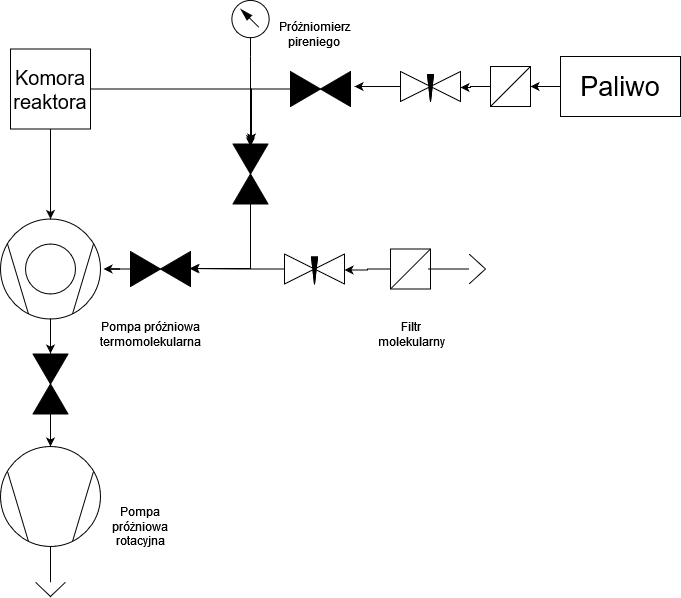

The diagram above was exported from draw.io. Its source (the exported page's mxGraphModel, read from the mxfile embedded in the PNG):
<mxGraphModel dx="1221" dy="761" grid="1" gridSize="10" guides="1" tooltips="1" connect="1" arrows="1" fold="1" page="1" pageScale="1" pageWidth="827" pageHeight="1169" background="none" math="0" shadow="0">
  <root>
    <mxCell id="0" />
    <mxCell id="1" parent="0" />
    <mxCell id="7AAfeajl882_U6iPqVTL-6" value="" style="shape=mxgraph.pid.compressors_-_iso.compressor,_vacuum_pump;html=1;pointerEvents=1;align=center;verticalLabelPosition=bottom;verticalAlign=top;dashed=0;rotation=90;" vertex="1" parent="1">
      <mxGeometry x="70" y="520" width="100" height="100" as="geometry" />
    </mxCell>
    <mxCell id="7AAfeajl882_U6iPqVTL-7" value="" style="shape=mxgraph.pid.compressors_-_iso.compressor_(turbo);html=1;pointerEvents=1;align=center;verticalLabelPosition=bottom;verticalAlign=top;dashed=0;rotation=90;" vertex="1" parent="1">
      <mxGeometry x="70" y="292.5" width="100" height="100" as="geometry" />
    </mxCell>
    <mxCell id="7AAfeajl882_U6iPqVTL-8" value="" style="verticalLabelPosition=bottom;align=center;dashed=0;html=1;verticalAlign=top;shape=mxgraph.pid.fittings.vent;rotation=-180;" vertex="1" parent="1">
      <mxGeometry x="105" y="620" width="30" height="50" as="geometry" />
    </mxCell>
    <mxCell id="7AAfeajl882_U6iPqVTL-9" style="edgeStyle=orthogonalEdgeStyle;rounded=0;orthogonalLoop=1;jettySize=auto;html=1;entryX=1.008;entryY=0.5;entryDx=0;entryDy=0;entryPerimeter=0;" edge="1" parent="1" source="7AAfeajl882_U6iPqVTL-7" target="7AAfeajl882_U6iPqVTL-10">
      <mxGeometry relative="1" as="geometry">
        <mxPoint x="300" y="450" as="targetPoint" />
      </mxGeometry>
    </mxCell>
    <mxCell id="7AAfeajl882_U6iPqVTL-10" value="" style="verticalLabelPosition=bottom;align=center;html=1;verticalAlign=top;pointerEvents=1;dashed=0;shape=mxgraph.pid2valves.valve;valveType=gate;defState=closed;rotation=-90;" vertex="1" parent="1">
      <mxGeometry x="90" y="440" width="60" height="35" as="geometry" />
    </mxCell>
    <mxCell id="7AAfeajl882_U6iPqVTL-13" value="" style="verticalLabelPosition=bottom;align=center;html=1;verticalAlign=top;pointerEvents=1;dashed=0;shape=mxgraph.pid2valves.valve;valveType=gate;defState=closed" vertex="1" parent="1">
      <mxGeometry x="200" y="325" width="60" height="35" as="geometry" />
    </mxCell>
    <mxCell id="7AAfeajl882_U6iPqVTL-14" value="" style="verticalLabelPosition=bottom;align=center;html=1;verticalAlign=top;pointerEvents=1;dashed=0;shape=mxgraph.pid2valves.valve;valveType=gate;defState=closed;rotation=90;" vertex="1" parent="1">
      <mxGeometry x="290" y="230" width="60" height="35" as="geometry" />
    </mxCell>
    <mxCell id="7AAfeajl882_U6iPqVTL-15" style="edgeStyle=orthogonalEdgeStyle;rounded=0;orthogonalLoop=1;jettySize=auto;html=1;entryX=0;entryY=0.5;entryDx=0;entryDy=0;entryPerimeter=0;" edge="1" parent="1" source="7AAfeajl882_U6iPqVTL-10" target="7AAfeajl882_U6iPqVTL-6">
      <mxGeometry relative="1" as="geometry" />
    </mxCell>
    <mxCell id="7AAfeajl882_U6iPqVTL-16" style="edgeStyle=orthogonalEdgeStyle;rounded=0;orthogonalLoop=1;jettySize=auto;html=1;entryX=0.5;entryY=-0.03;entryDx=0;entryDy=0;entryPerimeter=0;" edge="1" parent="1" source="7AAfeajl882_U6iPqVTL-13" target="7AAfeajl882_U6iPqVTL-7">
      <mxGeometry relative="1" as="geometry" />
    </mxCell>
    <mxCell id="7AAfeajl882_U6iPqVTL-19" style="edgeStyle=orthogonalEdgeStyle;rounded=0;orthogonalLoop=1;jettySize=auto;html=1;" edge="1" parent="1" source="7AAfeajl882_U6iPqVTL-17" target="7AAfeajl882_U6iPqVTL-14">
      <mxGeometry relative="1" as="geometry" />
    </mxCell>
    <mxCell id="7AAfeajl882_U6iPqVTL-17" value="" style="verticalLabelPosition=bottom;align=center;html=1;verticalAlign=top;pointerEvents=1;dashed=0;shape=mxgraph.pid2valves.valve;valveType=gate;defState=closed" vertex="1" parent="1">
      <mxGeometry x="360" y="145" width="60" height="35" as="geometry" />
    </mxCell>
    <mxCell id="7AAfeajl882_U6iPqVTL-23" style="edgeStyle=orthogonalEdgeStyle;rounded=0;orthogonalLoop=1;jettySize=auto;html=1;entryX=0.983;entryY=0.486;entryDx=0;entryDy=0;entryPerimeter=0;" edge="1" parent="1" source="7AAfeajl882_U6iPqVTL-20" target="7AAfeajl882_U6iPqVTL-13">
      <mxGeometry relative="1" as="geometry">
        <mxPoint x="360" y="309" as="targetPoint" />
      </mxGeometry>
    </mxCell>
    <mxCell id="7AAfeajl882_U6iPqVTL-20" value="" style="verticalLabelPosition=bottom;align=center;html=1;verticalAlign=top;pointerEvents=1;dashed=0;shape=mxgraph.pid2valves.valve;valveType=needle" vertex="1" parent="1">
      <mxGeometry x="354" y="327.5" width="60" height="30" as="geometry" />
    </mxCell>
    <mxCell id="7AAfeajl882_U6iPqVTL-21" value="" style="verticalLabelPosition=bottom;align=center;html=1;verticalAlign=top;pointerEvents=1;dashed=0;shape=mxgraph.pid2valves.valve;valveType=needle" vertex="1" parent="1">
      <mxGeometry x="470" y="145" width="60" height="30" as="geometry" />
    </mxCell>
    <mxCell id="7AAfeajl882_U6iPqVTL-22" style="edgeStyle=orthogonalEdgeStyle;rounded=0;orthogonalLoop=1;jettySize=auto;html=1;entryX=1.067;entryY=0.429;entryDx=0;entryDy=0;entryPerimeter=0;" edge="1" parent="1" source="7AAfeajl882_U6iPqVTL-21" target="7AAfeajl882_U6iPqVTL-17">
      <mxGeometry relative="1" as="geometry" />
    </mxCell>
    <mxCell id="7AAfeajl882_U6iPqVTL-26" value="" style="verticalLabelPosition=bottom;align=center;dashed=0;html=1;verticalAlign=top;shape=mxgraph.pid.filters.filter;" vertex="1" parent="1">
      <mxGeometry x="460" y="322.5" width="40" height="40" as="geometry" />
    </mxCell>
    <mxCell id="7AAfeajl882_U6iPqVTL-27" value="" style="verticalLabelPosition=bottom;align=center;dashed=0;html=1;verticalAlign=top;shape=mxgraph.pid.filters.filter;" vertex="1" parent="1">
      <mxGeometry x="560" y="140" width="40" height="40" as="geometry" />
    </mxCell>
    <mxCell id="7AAfeajl882_U6iPqVTL-28" style="edgeStyle=orthogonalEdgeStyle;rounded=0;orthogonalLoop=1;jettySize=auto;html=1;entryX=1;entryY=0.533;entryDx=0;entryDy=0;entryPerimeter=0;" edge="1" parent="1" source="7AAfeajl882_U6iPqVTL-27" target="7AAfeajl882_U6iPqVTL-21">
      <mxGeometry relative="1" as="geometry" />
    </mxCell>
    <mxCell id="7AAfeajl882_U6iPqVTL-29" style="edgeStyle=orthogonalEdgeStyle;rounded=0;orthogonalLoop=1;jettySize=auto;html=1;entryX=1;entryY=0.533;entryDx=0;entryDy=0;entryPerimeter=0;" edge="1" parent="1" source="7AAfeajl882_U6iPqVTL-26" target="7AAfeajl882_U6iPqVTL-20">
      <mxGeometry relative="1" as="geometry" />
    </mxCell>
    <mxCell id="7AAfeajl882_U6iPqVTL-31" style="edgeStyle=orthogonalEdgeStyle;rounded=0;orthogonalLoop=1;jettySize=auto;html=1;entryX=1;entryY=0.5;entryDx=0;entryDy=0;entryPerimeter=0;" edge="1" parent="1" source="7AAfeajl882_U6iPqVTL-30" target="7AAfeajl882_U6iPqVTL-27">
      <mxGeometry relative="1" as="geometry">
        <mxPoint x="680" y="300" as="targetPoint" />
      </mxGeometry>
    </mxCell>
    <mxCell id="7AAfeajl882_U6iPqVTL-30" value="&lt;font style=&quot;font-size: 27px;&quot;&gt;Paliwo&lt;/font&gt;" style="rounded=0;whiteSpace=wrap;html=1;" vertex="1" parent="1">
      <mxGeometry x="630" y="130" width="120" height="60" as="geometry" />
    </mxCell>
    <mxCell id="7AAfeajl882_U6iPqVTL-32" style="edgeStyle=orthogonalEdgeStyle;rounded=0;orthogonalLoop=1;jettySize=auto;html=1;entryX=1;entryY=0.486;entryDx=0;entryDy=0;entryPerimeter=0;" edge="1" parent="1" source="7AAfeajl882_U6iPqVTL-14" target="7AAfeajl882_U6iPqVTL-13">
      <mxGeometry relative="1" as="geometry">
        <Array as="points">
          <mxPoint x="320" y="342" />
        </Array>
      </mxGeometry>
    </mxCell>
    <mxCell id="7AAfeajl882_U6iPqVTL-33" value="" style="shape=mxgraph.pid.fittings.vent;html=1;pointerEvents=1;align=center;verticalLabelPosition=bottom;verticalAlign=top;dashed=0;rotation=90;" vertex="1" parent="1">
      <mxGeometry x="511.25" y="313.75" width="30" height="57.5" as="geometry" />
    </mxCell>
    <mxCell id="7AAfeajl882_U6iPqVTL-34" value="" style="verticalLabelPosition=bottom;aspect=fixed;html=1;verticalAlign=top;fillColor=strokeColor;align=center;outlineConnect=0;shape=mxgraph.fluid_power.x11820;points=[[0.5,1,0]]" vertex="1" parent="1">
      <mxGeometry x="301.33" y="73.9" width="37.34" height="56.1" as="geometry" />
    </mxCell>
    <mxCell id="7AAfeajl882_U6iPqVTL-35" value="&lt;font style=&quot;font-size: 20px;&quot;&gt;Komora reaktora&lt;/font&gt;" style="whiteSpace=wrap;html=1;aspect=fixed;" vertex="1" parent="1">
      <mxGeometry x="80" y="122.5" width="80" height="80" as="geometry" />
    </mxCell>
    <mxCell id="7AAfeajl882_U6iPqVTL-36" style="edgeStyle=orthogonalEdgeStyle;rounded=0;orthogonalLoop=1;jettySize=auto;html=1;entryX=0;entryY=0.5;entryDx=0;entryDy=0;entryPerimeter=0;" edge="1" parent="1" source="7AAfeajl882_U6iPqVTL-35" target="7AAfeajl882_U6iPqVTL-7">
      <mxGeometry relative="1" as="geometry" />
    </mxCell>
    <mxCell id="7AAfeajl882_U6iPqVTL-37" style="edgeStyle=orthogonalEdgeStyle;rounded=0;orthogonalLoop=1;jettySize=auto;html=1;entryX=-0.025;entryY=0.471;entryDx=0;entryDy=0;entryPerimeter=0;" edge="1" parent="1" source="7AAfeajl882_U6iPqVTL-35" target="7AAfeajl882_U6iPqVTL-14">
      <mxGeometry relative="1" as="geometry" />
    </mxCell>
    <mxCell id="7AAfeajl882_U6iPqVTL-38" value="Filtr molekularny" style="text;html=1;align=center;verticalAlign=middle;whiteSpace=wrap;rounded=0;" vertex="1" parent="1">
      <mxGeometry x="451.25" y="392.5" width="60" height="30" as="geometry" />
    </mxCell>
    <mxCell id="7AAfeajl882_U6iPqVTL-39" value="Pompa próżniowa rotacyjna" style="text;html=1;align=center;verticalAlign=middle;whiteSpace=wrap;rounded=0;" vertex="1" parent="1">
      <mxGeometry x="180" y="585" width="60" height="30" as="geometry" />
    </mxCell>
    <mxCell id="7AAfeajl882_U6iPqVTL-40" value="Pompa próżniowa termomolekularna" style="text;html=1;align=center;verticalAlign=middle;whiteSpace=wrap;rounded=0;" vertex="1" parent="1">
      <mxGeometry x="190" y="392.5" width="60" height="30" as="geometry" />
    </mxCell>
    <mxCell id="7AAfeajl882_U6iPqVTL-41" value="Próżniomierz pireniego" style="text;html=1;align=center;verticalAlign=middle;whiteSpace=wrap;rounded=0;" vertex="1" parent="1">
      <mxGeometry x="354" y="92.5" width="60" height="30" as="geometry" />
    </mxCell>
    <mxCell id="7AAfeajl882_U6iPqVTL-42" style="edgeStyle=orthogonalEdgeStyle;rounded=0;orthogonalLoop=1;jettySize=auto;html=1;entryX=0.042;entryY=0.5;entryDx=0;entryDy=0;entryPerimeter=0;" edge="1" parent="1" source="7AAfeajl882_U6iPqVTL-34" target="7AAfeajl882_U6iPqVTL-14">
      <mxGeometry relative="1" as="geometry" />
    </mxCell>
  </root>
</mxGraphModel>